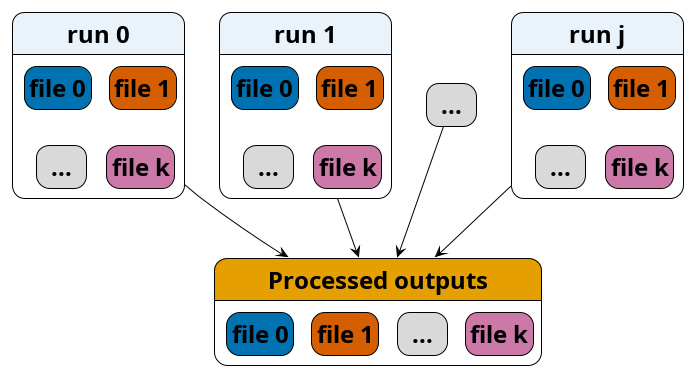

The diagram above was rendered by PlantUML. Its source (embedded in the PNG):
@startuml
!theme plain
!include sierra-palette.iuml
skinparam defaultTextAlignment center
skinparam DefaultFontSize $FONT_BODY
skinparam stateFontStyle bold
hide empty description

' Per-run raw output files reduced into a single processed-outputs file.
' Color = file INDEX (0,1,...,k), traced positionally across the reduce.
state "run 0" as run0 $FILEBOX {
   state "file 0" as file00 $COL_0
   state "file 1" as file01 $COL_1
   state "..." as file0x $DEEMPHASIS
   state "file k" as file0k $COL_B
   file00 -[hidden]r-> file01
   file00 -[hidden]d-> file0x
   file01 -[hidden]d-> file0k
   file0x -[hidden]r-> file0k
}
state "run 1" as run1 $FILEBOX {
   state "file 0" as file10 $COL_0
   state "file 1" as file11 $COL_1
   state "..." as file1x $DEEMPHASIS
   state "file k" as file1k $COL_B
   file10 -[hidden]r-> file11
   file10 -[hidden]d-> file1x
   file11 -[hidden]d-> file1k
   file1x -[hidden]r-> file1k
}
state "..." as runx $DEEMPHASIS
state "run j" as runj $FILEBOX {
   state "file 0" as filej0 $COL_0
   state "file 1" as filej1 $COL_1
   state "..." as filejx $DEEMPHASIS
   state "file k" as filejk $COL_B
   filej0 -[hidden]r-> filej1
   filej0 -[hidden]d-> filejx
   filej1 -[hidden]d-> filejk
   filejx -[hidden]r-> filejk
}
state "Processed outputs" as intra $ROLE_OUTPUT {
   state "file 0" as filep0 $COL_0
   state "file 1" as filep1 $COL_1
   state "..." as filepx $DEEMPHASIS
   state "file k" as filepk $COL_B
   filep0 -[hidden]r-> filep1
   filep1 -[hidden]r-> filepx
   filepx -[hidden]r-> filepk
}
run0 -[hidden]r-> run1
run1 -[hidden]r-> runx
runx -[hidden]r-> runj
run0 -d-> intra
run1 -d-> intra
runx -d-> intra
runj -d-> intra
@enduml